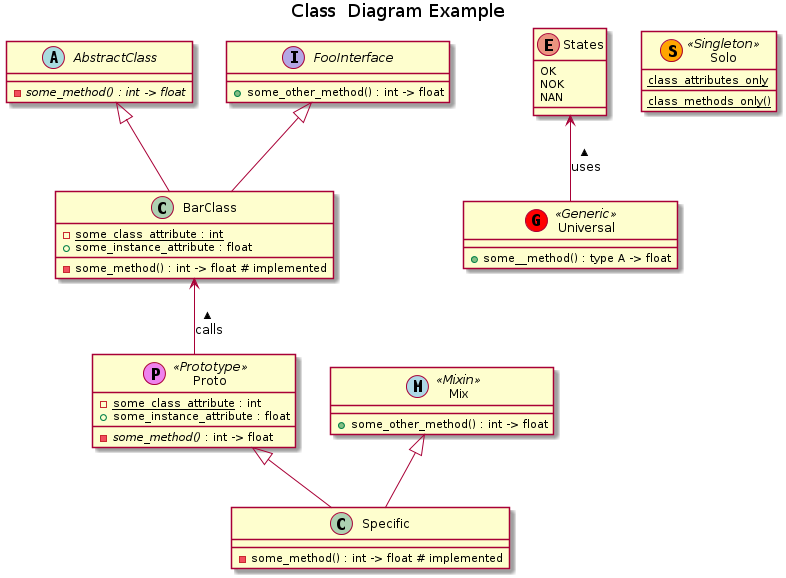

The diagram above was rendered by PlantUML. Its source (embedded in the PNG):
@startuml











title Class  Diagram Example


abstract class AbstractClass {
    - {abstract} some_method() : int -> float
}

interface FooInterface {
    + some_other_method() : int -> float
}

class BarClass {
    - {static} some_class_attribute : int
    + some_instance_attribute : float
    - some_method() : int -> float # implemented
}

AbstractClass <|-- BarClass

FooInterface <|-- BarClass

enum States {
    OK
    NOK
    NAN
}


class Proto <<(P, violet) Prototype>> {
    {field} - <u>some_class_attribute</u> : int
    + some_instance_attribute : float
    - <i>some_method()</i> : int -> float
}

BarClass <-- Proto : < calls

class Mix <<(M, lightblue) Mixin>> {
    + some_other_method() : int -> float
}

class Specific {
    - some_method() : int -> float # implemented
}

Proto <|-- Specific

Mix <|-- Specific

class Universal <<(G, red) Generic>> {
    + some__method() : type A -> float
}

States <-- Universal : < uses

class Solo <<(S, orange) Singleton>> {
    {field} <u>class_attributes_only</u>
    <u>class_methods_only()</u>
}

@enduml